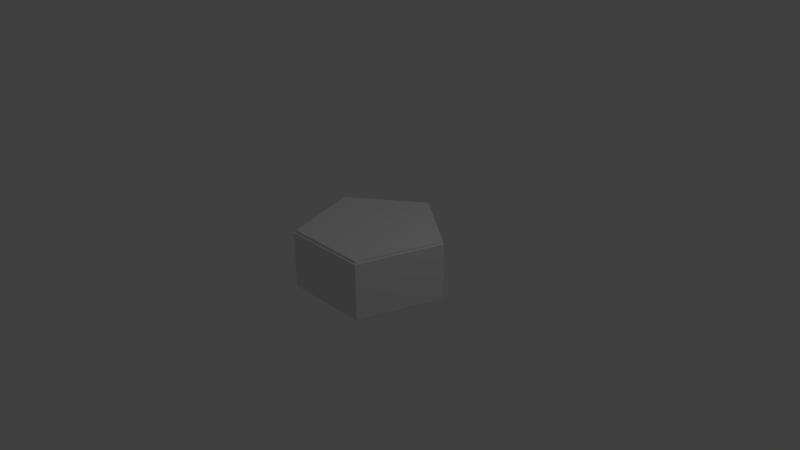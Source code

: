 # Source: PENTAProbev2.blend  (saved by Blender 2.77.0; exported with 4.5.12 LTS)
import bpy
from mathutils import Matrix  # noqa: F401  (used for matrix-valued properties, if any)

bpy.ops.wm.read_factory_settings(use_empty=True)
scene = bpy.context.scene
scene.name = 'Scene'

# ---- collections
col_collection_1 = bpy.data.collections.new('Collection 1'); scene.collection.children.link(col_collection_1)

# ---- world
world_world = bpy.data.worlds.new('World'); scene.world = world_world
world_world.color = (0.05088, 0.05088, 0.05088)
world_world.use_sun_shadow = False
world_world.sun_shadow_jitter_overblur = 0.0
world_world.cycles.sampling_method = 'MANUAL'

# ---- cameras
cam_camera = bpy.data.cameras.new('Camera')
cam_camera.clip_end = 100.0
cam_camera.lens = 35.0
cam_camera.sensor_width = 32.0
cam_camera.sensor_height = 18.0
cam_camera.ortho_scale = 7.314
cam_camera.dof.focus_distance = 0.0
cam_camera.dof.aperture_fstop = 128.0

# ---- lights
light_lamp = bpy.data.lights.new('Lamp', 'POINT')
light_lamp.transmission_factor = 0.0
light_lamp.cutoff_distance = 30.0
light_lamp.energy = 100.0
light_lamp.shadow_buffer_clip_start = 1.001
light_lamp.shadow_soft_size = 0.1
light_lamp.shadow_maximum_resolution = 0.006
light_lamp.use_absolute_resolution = True

# ---- meshes
me_cylinder_001 = bpy.data.meshes.new('Cylinder.001')
me_cylinder_001.from_pydata([(0.0, 1.0, -0.385), (0.0, 1.0, 0.385), (0.9511, 0.309, -0.385), (0.9511, 0.309, 0.385), (0.5878, -0.809, -0.385), (0.5878, -0.809, 0.385), (-0.5878, -0.809, -0.385), (-0.5878, -0.809, 0.385), (-0.9511, 0.309, -0.385), (-0.9511, 0.309, 0.385), (0.4755, 0.6545, -0.385), (0.4755, 0.6545, 0.385), (0.7694, -0.25, -0.385), (0.7694, -0.25, 0.385), (-5.96e-08, -0.809, -0.385), (-1.192e-07, -0.809, 0.385), (-0.7694, -0.25, -0.385), (-0.7694, -0.25, 0.385), (-0.4755, 0.6545, -0.385), (-0.4755, 0.6545, 0.385), (0.7133, 0.4818, -0.385), (0.2378, 0.8273, 0.385), (0.0, 1.0, 0.1925), (0.9511, 0.309, -0.1925), (0.6786, -0.5295, -0.385), (0.8602, 0.02951, 0.385), (0.5878, -0.809, -0.1925), (-0.2939, -0.809, -0.385), (0.2939, -0.809, 0.385), (-0.5878, -0.809, -0.1925), (-0.8602, 0.02951, -0.385), (-0.6786, -0.5295, 0.385), (-0.9511, 0.309, -0.1925), (-0.2378, 0.8273, -0.385), (-0.7133, 0.4818, 0.385), (0.2378, 0.8273, -0.385), (0.7133, 0.4818, 0.385), (0.0, 1.0, -0.1925), (0.9511, 0.309, 0.1925), (0.8602, 0.02951, -0.385), (0.6786, -0.5295, 0.385), (0.5878, -0.809, 0.1925), (0.2939, -0.809, -0.385), (-0.2939, -0.809, 0.385), (-0.5878, -0.809, 0.1925), (-0.6786, -0.5295, -0.385), (-0.8602, 0.02951, 0.385), (-0.9511, 0.309, 0.1925), (-0.7133, 0.4818, -0.385), (-0.2378, 0.8273, 0.385), (-0.4755, 0.6545, -0.1925), (-0.4755, 0.6545, 0.1925), (-0.7694, -0.25, -0.1925), (-0.7694, -0.25, 0.1925), (-5.96e-08, -0.809, -0.1925), (-8.941e-08, -0.809, 0.1925), (0.7694, -0.25, -0.1925), (0.7694, -0.25, 0.1925), (0.4755, 0.6545, -0.1925), (0.4755, 0.6545, 0.1925), (0.2378, 0.8273, 0.1925), (0.2378, 0.8273, -0.1925), (0.7133, 0.4818, -0.1925), (0.8602, 0.02951, 0.1925), (0.8602, 0.02951, -0.1925), (0.6786, -0.5295, -0.1925), (0.2939, -0.809, 0.1925), (0.2939, -0.809, -0.1925), (-0.2939, -0.809, -0.1925), (-0.6786, -0.5295, 0.1925), (-0.6786, -0.5295, -0.1925), (-0.8602, 0.02951, -0.1925), (-0.7133, 0.4818, 0.1925), (-0.7133, 0.4818, -0.1925), (-0.2378, 0.8273, -0.1925), (-0.2378, 0.8273, 0.1925), (-0.8602, 0.02951, 0.1925), (-0.2939, -0.809, 0.1925), (0.6786, -0.5295, 0.1925), (0.7133, 0.4818, 0.1925)], [], [(79, 36, 3, 38), (78, 40, 5, 41), (77, 43, 7, 44), (3, 36, 11, 21, 1, 49, 19, 34, 9, 46, 17, 31, 7, 43, 15, 28, 5, 40, 13, 25), (76, 46, 9, 47), (75, 49, 1, 22), (0, 35, 10, 20, 2, 39, 12, 24, 4, 42, 14, 27, 6, 45, 16, 30, 8, 48, 18, 33), (72, 34, 19, 51), (69, 31, 17, 53), (66, 28, 15, 55), (63, 25, 13, 57), (60, 21, 11, 59), (22, 1, 21, 60), (35, 61, 58, 10), (0, 37, 61, 35), (20, 62, 23, 2), (10, 58, 62, 20), (38, 3, 25, 63), (39, 64, 56, 12), (2, 23, 64, 39), (24, 65, 26, 4), (12, 56, 65, 24), (41, 5, 28, 66), (42, 67, 54, 14), (4, 26, 67, 42), (27, 68, 29, 6), (14, 54, 68, 27), (44, 7, 31, 69), (45, 70, 52, 16), (6, 29, 70, 45), (30, 71, 32, 8), (16, 52, 71, 30), (47, 9, 34, 72), (48, 73, 50, 18), (8, 32, 73, 48), (33, 74, 37, 0), (18, 50, 74, 33), (51, 19, 49, 75), (53, 17, 46, 76), (55, 15, 43, 77), (57, 13, 40, 78), (59, 11, 36, 79)])
me_cylinder_001.use_remesh_preserve_volume = False
me_cylinder_001.use_remesh_preserve_attributes = False
me_cylinder_001.use_mirror_vertex_groups = False
me_cylinder_001.update()
me_cylinder = bpy.data.meshes.new('Cylinder')
me_cylinder.from_pydata([(0.0, 1.0, -0.385), (0.0, 1.0, 0.385), (0.9511, 0.309, -0.385), (0.9511, 0.309, 0.385), (0.5878, -0.809, -0.385), (0.5878, -0.809, 0.385), (-0.5878, -0.809, -0.385), (-0.5878, -0.809, 0.385), (-0.9511, 0.309, -0.385), (-0.9511, 0.309, 0.385)], [], [(0, 1, 3, 2), (2, 3, 5, 4), (4, 5, 7, 6), (3, 1, 9, 7, 5), (6, 7, 9, 8), (8, 9, 1, 0), (0, 2, 4, 6, 8)])
me_cylinder.use_remesh_preserve_volume = False
me_cylinder.use_remesh_preserve_attributes = False
me_cylinder.use_mirror_vertex_groups = False
me_cylinder.update()

# ---- objects
ob_cylinder_001 = bpy.data.objects.new('Cylinder.001', me_cylinder_001)
ob_cylinder = bpy.data.objects.new('Cylinder', me_cylinder)
ob_lamp = bpy.data.objects.new('Lamp', light_lamp)
ob_camera = bpy.data.objects.new('Camera', cam_camera)

# ---- transforms, parenting, visibility, modifiers, constraints
ob_cylinder_001.location = (0.0, 0.0, 2.693e-05)
ob_cylinder_001.scale = (0.964, 0.964, 1.072)
ob_cylinder_001.lineart.crease_threshold = 0.0
ob_cylinder.location = (0.0, 0.0, 0.0)
ob_cylinder.lineart.crease_threshold = 0.0
ob_lamp.location = (4.076, 1.005, 5.904)
ob_lamp.rotation_euler = (0.6503, 0.05522, 1.866)
ob_lamp.lock_rotations_4d = False
ob_lamp.empty_display_type = 'ARROWS'
ob_lamp.color = (0.0, 0.0, 0.0, 0.0)
ob_lamp.lineart.crease_threshold = 0.0
ob_camera.location = (7.481, -6.508, 5.344)
ob_camera.rotation_euler = (1.109, 0.01082, 0.8149)
ob_camera.lock_rotations_4d = False
ob_camera.empty_display_type = 'ARROWS'
ob_camera.color = (0.0, 0.0, 0.0, 0.0)
ob_camera.display_type = 'WIRE'
ob_camera.lineart.crease_threshold = 0.0

# ---- collection membership
col_collection_1.objects.link(ob_cylinder_001)
col_collection_1.objects.link(ob_cylinder)
col_collection_1.objects.link(ob_lamp)
col_collection_1.objects.link(ob_camera)

# ---- scene / render settings (as saved in the file)
scene.camera = ob_camera
scene.frame_start = 1; scene.frame_end = 250; scene.frame_set(1)
scene.render.engine = 'BLENDER_EEVEE_NEXT'
scene.render.resolution_percentage = 50
scene.render.dither_intensity = 0.0
scene.cycles.use_denoising = False
scene.cycles.samples = 128
scene.cycles.sampling_pattern = 'TABULATED_SOBOL'
scene.cycles.light_sampling_threshold = 0.0
scene.cycles.use_adaptive_sampling = False
scene.cycles.use_light_tree = False
scene.cycles.blur_glossy = 0.0
scene.cycles.sample_clamp_indirect = 0.0
scene.view_settings.view_transform = 'Standard'
bpy.context.view_layer.update()
